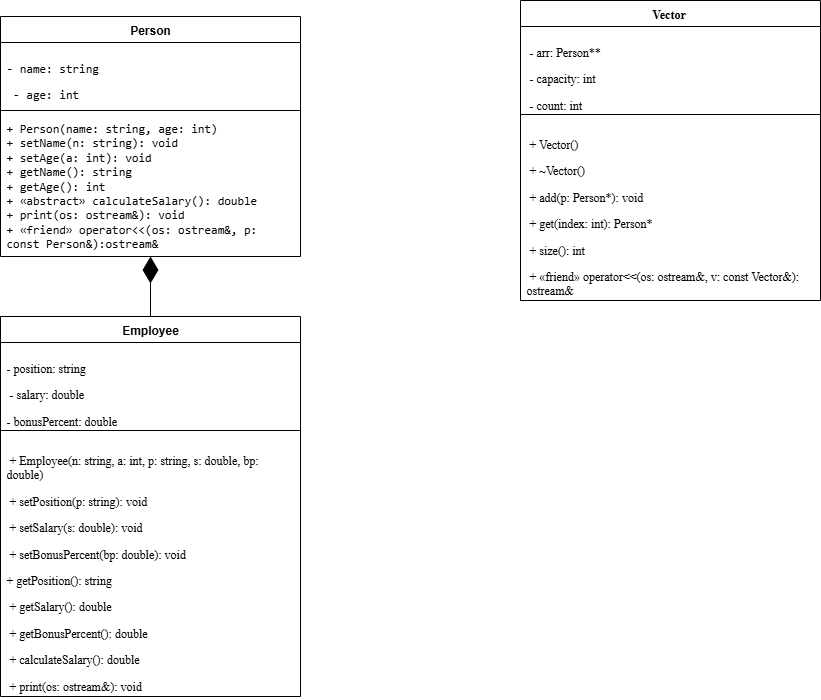

The diagram above was exported from draw.io. Its source (the exported page's mxGraphModel, read from the mxfile embedded in the PNG):
<mxGraphModel dx="1042" dy="626" grid="1" gridSize="10" guides="1" tooltips="1" connect="1" arrows="1" fold="1" page="1" pageScale="1" pageWidth="1169" pageHeight="827" math="0" shadow="0">
  <root>
    <mxCell id="0" />
    <mxCell id="1" parent="0" />
    <mxCell id="BTsrDkmOZblJ20i-_zOv-1" value="Person" style="swimlane;fontStyle=1;align=center;verticalAlign=top;childLayout=stackLayout;horizontal=1;startSize=26;horizontalStack=0;resizeParent=1;resizeParentMax=0;resizeLast=0;collapsible=1;marginBottom=0;whiteSpace=wrap;html=1;" parent="1" vertex="1">
      <mxGeometry x="30" y="130" width="300" height="240" as="geometry" />
    </mxCell>
    <mxCell id="BTsrDkmOZblJ20i-_zOv-2" value="&lt;p style=&quot;margin-top:0,0000pt;margin-right:0,0000pt;margin-bottom:0,0000pt;&lt;br/&gt;margin-left:0,0000pt;text-indent:0,0000pt;padding:0pt 0pt 0pt 0pt ;&lt;br/&gt;word-break:break-all;mso-pagination:widow-orphan;mso-line-height-alt:12pt;&quot; class=&quot;pre&quot;&gt;&lt;span style=&quot;font-family: Consolas;&quot;&gt;- name: string&lt;/span&gt;&lt;/p&gt;&lt;p style=&quot;margin-top:0,0000pt;margin-right:0,0000pt;margin-bottom:0,0000pt;&lt;br/&gt;margin-left:0,0000pt;text-indent:0,0000pt;padding:0pt 0pt 0pt 0pt ;&lt;br/&gt;word-break:break-all;mso-pagination:widow-orphan;mso-line-height-alt:12pt;&quot; class=&quot;pre&quot;&gt;&lt;span style=&quot;font-family: Consolas;&quot;&gt;&amp;nbsp;- age: int&lt;/span&gt;&lt;span style=&quot;font-family: Consolas;&quot;&gt;&lt;/span&gt;&lt;/p&gt;" style="text;strokeColor=none;fillColor=none;align=left;verticalAlign=top;spacingLeft=4;spacingRight=4;overflow=hidden;rotatable=0;points=[[0,0.5],[1,0.5]];portConstraint=eastwest;whiteSpace=wrap;html=1;" parent="BTsrDkmOZblJ20i-_zOv-1" vertex="1">
      <mxGeometry y="26" width="300" height="64" as="geometry" />
    </mxCell>
    <mxCell id="BTsrDkmOZblJ20i-_zOv-3" value="" style="line;strokeWidth=1;fillColor=none;align=left;verticalAlign=middle;spacingTop=-1;spacingLeft=3;spacingRight=3;rotatable=0;labelPosition=right;points=[];portConstraint=eastwest;strokeColor=inherit;" parent="BTsrDkmOZblJ20i-_zOv-1" vertex="1">
      <mxGeometry y="90" width="300" height="8" as="geometry" />
    </mxCell>
    <mxCell id="BTsrDkmOZblJ20i-_zOv-4" value="&lt;span style=&quot;font-family: Consolas;&quot;&gt;+ Person(name: string, age: int)&lt;/span&gt;&lt;div&gt;&lt;span style=&quot;font-family: Consolas;&quot;&gt;+ setName(n: string): void&lt;/span&gt;&lt;/div&gt;&lt;div&gt;&lt;span style=&quot;font-family: Consolas;&quot;&gt;+ setAge(a: int): void&lt;/span&gt;&lt;/div&gt;&lt;div&gt;&lt;span style=&quot;font-family: Consolas;&quot;&gt;+ getName(): string&lt;/span&gt;&lt;/div&gt;&lt;div&gt;&lt;span style=&quot;font-family: Consolas;&quot;&gt;+ getAge(): int&lt;/span&gt;&lt;/div&gt;&lt;div&gt;&lt;span style=&quot;font-family: Consolas;&quot;&gt;+ «abstract» calculateSalary(): double&lt;/span&gt;&lt;/div&gt;&lt;div&gt;&lt;span style=&quot;font-family: Consolas;&quot;&gt;+ print(os: ostream&amp;amp;): void&lt;/span&gt;&lt;/div&gt;&lt;div&gt;&lt;span style=&quot;font-family: Consolas;&quot;&gt;+ «friend» operator&amp;lt;&amp;lt;(os: ostream&amp;amp;, p: const Person&amp;amp;):ostream&amp;amp;&amp;nbsp;&lt;/span&gt;&lt;/div&gt;" style="text;strokeColor=none;fillColor=none;align=left;verticalAlign=top;spacingLeft=4;spacingRight=4;overflow=hidden;rotatable=0;points=[[0,0.5],[1,0.5]];portConstraint=eastwest;whiteSpace=wrap;html=1;" parent="BTsrDkmOZblJ20i-_zOv-1" vertex="1">
      <mxGeometry y="98" width="300" height="142" as="geometry" />
    </mxCell>
    <mxCell id="BTsrDkmOZblJ20i-_zOv-5" value="Employee" style="swimlane;fontStyle=1;align=center;verticalAlign=top;childLayout=stackLayout;horizontal=1;startSize=26;horizontalStack=0;resizeParent=1;resizeParentMax=0;resizeLast=0;collapsible=1;marginBottom=0;whiteSpace=wrap;html=1;" parent="1" vertex="1">
      <mxGeometry x="30" y="430" width="300" height="380" as="geometry" />
    </mxCell>
    <mxCell id="BTsrDkmOZblJ20i-_zOv-13" value="" style="endArrow=diamondThin;endFill=1;endSize=24;html=1;rounded=0;" parent="BTsrDkmOZblJ20i-_zOv-5" edge="1">
      <mxGeometry width="160" relative="1" as="geometry">
        <mxPoint x="150" as="sourcePoint" />
        <mxPoint x="150" y="-60" as="targetPoint" />
      </mxGeometry>
    </mxCell>
    <mxCell id="BTsrDkmOZblJ20i-_zOv-6" value="&lt;p class=&quot;MsoNormal&quot;&gt;&lt;span style=&quot;font-family: &amp;quot;Times New Roman&amp;quot;; background-color: transparent; color: light-dark(rgb(0, 0, 0), rgb(255, 255, 255));&quot;&gt;- position: string&amp;nbsp;&lt;/span&gt;&lt;/p&gt;&lt;p class=&quot;MsoNormal&quot;&gt;&lt;span style=&quot;mso-spacerun:'yes';font-family:'Times New Roman';mso-fareast-font-family:SimSun;&lt;br/&gt;font-size:14,0000pt;&quot;&gt;&amp;nbsp;- salary: double&amp;nbsp; &amp;nbsp; &amp;nbsp; &amp;nbsp; &amp;nbsp; &amp;nbsp; &amp;nbsp;&lt;/span&gt;&lt;span style=&quot;mso-spacerun:'yes';font-family:'Times New Roman';mso-fareast-font-family:SimSun;&lt;br/&gt;font-size:14,0000pt;&quot;&gt;&lt;/span&gt;&lt;/p&gt;&lt;p class=&quot;MsoNormal&quot;&gt;&lt;span style=&quot;mso-spacerun:'yes';font-family:'Times New Roman';mso-fareast-font-family:SimSun;&lt;br/&gt;font-size:14,0000pt;&quot;&gt;- bonusPercent: double&amp;nbsp; &amp;nbsp; &amp;nbsp;&amp;nbsp;&lt;br&gt;&lt;/span&gt;&lt;/p&gt;" style="text;strokeColor=none;fillColor=none;align=left;verticalAlign=top;spacingLeft=4;spacingRight=4;overflow=hidden;rotatable=0;points=[[0,0.5],[1,0.5]];portConstraint=eastwest;whiteSpace=wrap;html=1;" parent="BTsrDkmOZblJ20i-_zOv-5" vertex="1">
      <mxGeometry y="26" width="300" height="84" as="geometry" />
    </mxCell>
    <mxCell id="BTsrDkmOZblJ20i-_zOv-7" value="" style="line;strokeWidth=1;fillColor=none;align=left;verticalAlign=middle;spacingTop=-1;spacingLeft=3;spacingRight=3;rotatable=0;labelPosition=right;points=[];portConstraint=eastwest;strokeColor=inherit;" parent="BTsrDkmOZblJ20i-_zOv-5" vertex="1">
      <mxGeometry y="110" width="300" height="8" as="geometry" />
    </mxCell>
    <mxCell id="BTsrDkmOZblJ20i-_zOv-8" value="&lt;p class=&quot;MsoNormal&quot;&gt;&lt;span style=&quot;font-family: &amp;quot;Times New Roman&amp;quot;; background-color: transparent; color: light-dark(rgb(0, 0, 0), rgb(255, 255, 255));&quot;&gt;&amp;nbsp;+ Employee(n: string, a: int, p: string, s: double, bp: double)&amp;nbsp;&lt;/span&gt;&lt;/p&gt;&lt;p class=&quot;MsoNormal&quot;&gt;&lt;span style=&quot;font-family: &amp;quot;Times New Roman&amp;quot;;&quot;&gt;&amp;nbsp;+ setPosition(p: string): void&amp;nbsp;&lt;/span&gt;&lt;span style=&quot;font-family: &amp;quot;Times New Roman&amp;quot;;&quot;&gt;&lt;/span&gt;&lt;/p&gt;&lt;p class=&quot;MsoNormal&quot;&gt;&lt;span style=&quot;font-family: &amp;quot;Times New Roman&amp;quot;;&quot;&gt;&amp;nbsp;+ setSalary(s: double): void&amp;nbsp; &amp;nbsp;&amp;nbsp;&lt;/span&gt;&lt;span style=&quot;font-family: &amp;quot;Times New Roman&amp;quot;;&quot;&gt;&lt;/span&gt;&lt;/p&gt;&lt;p class=&quot;MsoNormal&quot;&gt;&lt;span style=&quot;font-family: &amp;quot;Times New Roman&amp;quot;;&quot;&gt;&amp;nbsp;+ setBonusPercent(bp: double): void&amp;nbsp;&lt;/span&gt;&lt;span style=&quot;font-family: &amp;quot;Times New Roman&amp;quot;;&quot;&gt;&lt;/span&gt;&lt;/p&gt;&lt;p class=&quot;MsoNormal&quot;&gt;&lt;span style=&quot;font-family: &amp;quot;Times New Roman&amp;quot;;&quot;&gt;+ getPosition(): string&amp;nbsp; &amp;nbsp; &amp;nbsp; &amp;nbsp; &amp;nbsp;&lt;/span&gt;&lt;span style=&quot;font-family: &amp;quot;Times New Roman&amp;quot;;&quot;&gt;&lt;/span&gt;&lt;/p&gt;&lt;p class=&quot;MsoNormal&quot;&gt;&lt;span style=&quot;font-family: &amp;quot;Times New Roman&amp;quot;;&quot;&gt;&amp;nbsp;+ getSalary(): double&amp;nbsp; &amp;nbsp; &amp;nbsp; &amp;nbsp; &amp;nbsp; &amp;nbsp;&lt;/span&gt;&lt;span style=&quot;font-family: &amp;quot;Times New Roman&amp;quot;;&quot;&gt;&lt;/span&gt;&lt;/p&gt;&lt;p class=&quot;MsoNormal&quot;&gt;&lt;span style=&quot;font-family: &amp;quot;Times New Roman&amp;quot;;&quot;&gt;&amp;nbsp;+ getBonusPercent(): double&amp;nbsp; &amp;nbsp; &amp;nbsp;&lt;/span&gt;&lt;span style=&quot;font-family: &amp;quot;Times New Roman&amp;quot;;&quot;&gt;&lt;/span&gt;&lt;/p&gt;&lt;p class=&quot;MsoNormal&quot;&gt;&lt;span style=&quot;font-family: &amp;quot;Times New Roman&amp;quot;;&quot;&gt;&amp;nbsp;+ calculateSalary(): double&amp;nbsp; &amp;nbsp; &amp;nbsp;&lt;/span&gt;&lt;span style=&quot;font-family: &amp;quot;Times New Roman&amp;quot;;&quot;&gt;&lt;/span&gt;&lt;/p&gt;&lt;p class=&quot;MsoNormal&quot;&gt;&lt;span style=&quot;font-family: &amp;quot;Times New Roman&amp;quot;;&quot;&gt;&amp;nbsp;+ print(os: ostream&amp;amp;): void&amp;nbsp; &amp;nbsp; &amp;nbsp;&lt;/span&gt;&lt;/p&gt;" style="text;strokeColor=none;fillColor=none;align=left;verticalAlign=top;spacingLeft=4;spacingRight=4;overflow=hidden;rotatable=0;points=[[0,0.5],[1,0.5]];portConstraint=eastwest;whiteSpace=wrap;html=1;" parent="BTsrDkmOZblJ20i-_zOv-5" vertex="1">
      <mxGeometry y="118" width="300" height="262" as="geometry" />
    </mxCell>
    <mxCell id="BTsrDkmOZblJ20i-_zOv-9" value="&lt;span style=&quot;mso-spacerun:'yes';font-family:'Times New Roman';mso-fareast-font-family:SimSun;&lt;br/&gt;font-size:14,0000pt;&quot;&gt;&amp;nbsp;Vector&amp;nbsp;&amp;nbsp;&lt;/span&gt;" style="swimlane;fontStyle=1;align=center;verticalAlign=top;childLayout=stackLayout;horizontal=1;startSize=26;horizontalStack=0;resizeParent=1;resizeParentMax=0;resizeLast=0;collapsible=1;marginBottom=0;whiteSpace=wrap;html=1;" parent="1" vertex="1">
      <mxGeometry x="550" y="114" width="300" height="300" as="geometry" />
    </mxCell>
    <mxCell id="BTsrDkmOZblJ20i-_zOv-10" value="&lt;p class=&quot;MsoNormal&quot;&gt;&lt;span style=&quot;mso-spacerun:'yes';font-family:'Times New Roman';mso-fareast-font-family:SimSun;&lt;br/&gt;font-size:14,0000pt;&quot;&gt;&amp;nbsp;- arr: Person**&amp;nbsp; &amp;nbsp; &amp;nbsp; &amp;nbsp; &amp;nbsp; &amp;nbsp; &amp;nbsp;&amp;nbsp;&lt;/span&gt;&lt;/p&gt;&lt;p class=&quot;MsoNormal&quot;&gt;&lt;span style=&quot;mso-spacerun:'yes';font-family:'Times New Roman';mso-fareast-font-family:SimSun;&lt;br/&gt;font-size:14,0000pt;&quot;&gt;&amp;nbsp;- capacity: int&amp;nbsp; &amp;nbsp; &amp;nbsp; &amp;nbsp;&amp;nbsp;&lt;/span&gt;&lt;/p&gt;&lt;p class=&quot;MsoNormal&quot;&gt;&lt;span style=&quot;mso-spacerun:'yes';font-family:'Times New Roman';mso-fareast-font-family:SimSun;&lt;br/&gt;font-size:14,0000pt;&quot;&gt;&amp;nbsp;- count: int&amp;nbsp; &amp;nbsp; &amp;nbsp;&lt;/span&gt;&lt;/p&gt;" style="text;strokeColor=none;fillColor=none;align=left;verticalAlign=top;spacingLeft=4;spacingRight=4;overflow=hidden;rotatable=0;points=[[0,0.5],[1,0.5]];portConstraint=eastwest;whiteSpace=wrap;html=1;" parent="BTsrDkmOZblJ20i-_zOv-9" vertex="1">
      <mxGeometry y="26" width="300" height="84" as="geometry" />
    </mxCell>
    <mxCell id="BTsrDkmOZblJ20i-_zOv-11" value="" style="line;strokeWidth=1;fillColor=none;align=left;verticalAlign=middle;spacingTop=-1;spacingLeft=3;spacingRight=3;rotatable=0;labelPosition=right;points=[];portConstraint=eastwest;strokeColor=inherit;" parent="BTsrDkmOZblJ20i-_zOv-9" vertex="1">
      <mxGeometry y="110" width="300" height="8" as="geometry" />
    </mxCell>
    <mxCell id="BTsrDkmOZblJ20i-_zOv-12" value="&lt;p class=&quot;MsoNormal&quot;&gt;&lt;span style=&quot;mso-spacerun:'yes';font-family:'Times New Roman';mso-fareast-font-family:SimSun;&lt;br/&gt;font-size:14,0000pt;&quot;&gt;&amp;nbsp;+ Vector()&amp;nbsp; &amp;nbsp; &amp;nbsp; &amp;nbsp; &amp;nbsp; &amp;nbsp; &amp;nbsp; &amp;nbsp; &amp;nbsp; &amp;nbsp; &amp;nbsp;&amp;nbsp;&lt;/span&gt;&lt;/p&gt;&lt;p class=&quot;MsoNormal&quot;&gt;&lt;span style=&quot;font-family: &amp;quot;Times New Roman&amp;quot;; background-color: transparent; color: light-dark(rgb(0, 0, 0), rgb(255, 255, 255));&quot;&gt;&amp;nbsp;+ ~Vector()&amp;nbsp; &amp;nbsp; &amp;nbsp; &amp;nbsp; &amp;nbsp; &amp;nbsp; &amp;nbsp; &amp;nbsp; &amp;nbsp; &amp;nbsp; &amp;nbsp;&lt;/span&gt;&lt;/p&gt;&lt;p class=&quot;MsoNormal&quot;&gt;&lt;span style=&quot;mso-spacerun:'yes';font-family:'Times New Roman';mso-fareast-font-family:SimSun;&lt;br/&gt;font-size:14,0000pt;&quot;&gt;&amp;nbsp;+ add(p: Person*): void&amp;nbsp; &amp;nbsp; &amp;nbsp; &amp;nbsp; &amp;nbsp;&lt;/span&gt;&lt;span style=&quot;mso-spacerun:'yes';font-family:'Times New Roman';mso-fareast-font-family:SimSun;&lt;br/&gt;font-size:14,0000pt;&quot;&gt;&lt;/span&gt;&lt;/p&gt;&lt;p class=&quot;MsoNormal&quot;&gt;&lt;span style=&quot;mso-spacerun:'yes';font-family:'Times New Roman';mso-fareast-font-family:SimSun;&lt;br/&gt;font-size:14,0000pt;&quot;&gt;&amp;nbsp;+ get(index: int): Person*&amp;nbsp; &amp;nbsp; &amp;nbsp;&amp;nbsp;&lt;/span&gt;&lt;span style=&quot;mso-spacerun:'yes';font-family:'Times New Roman';mso-fareast-font-family:SimSun;&lt;br/&gt;font-size:14,0000pt;&quot;&gt;&lt;/span&gt;&lt;/p&gt;&lt;p class=&quot;MsoNormal&quot;&gt;&lt;span style=&quot;mso-spacerun:'yes';font-family:'Times New Roman';mso-fareast-font-family:SimSun;&lt;br/&gt;font-size:14,0000pt;&quot;&gt;&amp;nbsp;+ size(): int&amp;nbsp; &amp;nbsp; &amp;nbsp; &amp;nbsp; &amp;nbsp; &amp;nbsp; &amp;nbsp; &amp;nbsp; &amp;nbsp; &amp;nbsp;&lt;/span&gt;&lt;/p&gt;&lt;p class=&quot;MsoNormal&quot;&gt;&lt;span style=&quot;font-family: &amp;quot;Times New Roman&amp;quot;; background-color: transparent; color: light-dark(rgb(0, 0, 0), rgb(255, 255, 255));&quot;&gt;&amp;nbsp;+ «friend» operator&amp;lt;&amp;lt;(os: ostream&amp;amp;, v: const Vector&amp;amp;): ostream&amp;amp;&amp;nbsp;&lt;/span&gt;&lt;/p&gt;" style="text;strokeColor=none;fillColor=none;align=left;verticalAlign=top;spacingLeft=4;spacingRight=4;overflow=hidden;rotatable=0;points=[[0,0.5],[1,0.5]];portConstraint=eastwest;whiteSpace=wrap;html=1;" parent="BTsrDkmOZblJ20i-_zOv-9" vertex="1">
      <mxGeometry y="118" width="300" height="182" as="geometry" />
    </mxCell>
  </root>
</mxGraphModel>